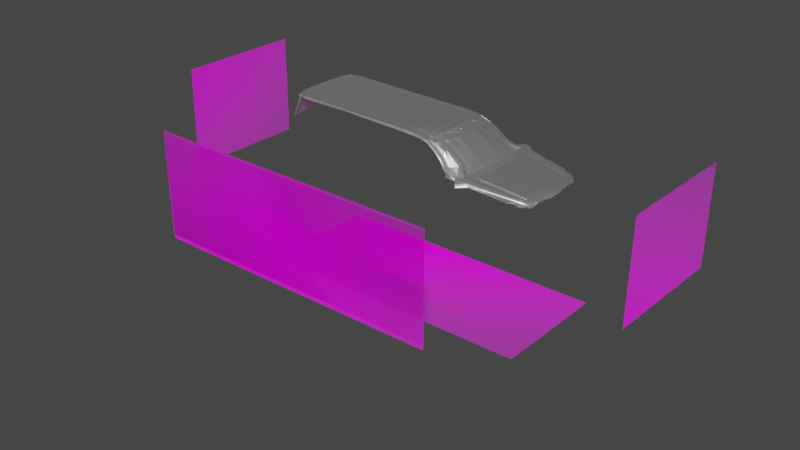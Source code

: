 # Source: cadillac_esclade.blend  (saved by Blender 2.80.75; exported with 4.5.12 LTS)
import bpy
from mathutils import Matrix  # noqa: F401  (used for matrix-valued properties, if any)

bpy.ops.wm.read_factory_settings(use_empty=True)
scene = bpy.context.scene
scene.name = 'Scene'

# ---- collections
col_collection = bpy.data.collections.new('Collection'); scene.collection.children.link(col_collection)

# ---- images (referenced by path relative to the original .blend; pixels are not part of the script)
import os
ASSET_DIR = os.environ.get("B2B_ASSET_DIR", "")  # directory of the original .blend (textures are referenced by path, not embedded)
HERE = os.path.dirname(os.path.abspath(__file__))  # packed textures are extracted next to this script under _unpacked/

def load_image(name, relpath, width, height, colorspace="sRGB"):
    """Load a texture the original file referenced (path relative to the .blend, or extracted next to this script)."""
    p = next((c for c in (os.path.join(HERE, relpath), os.path.join(ASSET_DIR, relpath)) if relpath and os.path.exists(c)), "")
    if p:
        img = bpy.data.images.load(p, check_existing=True)
        img.name = name
    else:  # same state as the original file: an image datablock whose file is absent (Cycles renders it pink)
        img = bpy.data.images.new(name, width, height)
        img.source = "FILE"
        img.filepath = "//" + (relpath or name)
    img.colorspace_settings.name = colorspace
    return img
img_cadillacescalade2018limitedto500px_jpg_001 = load_image('CadillacEscalade2018LIMITEDto500px.jpg.001', 'CadillacEscalade2018LIMITEDto500px.jpg', 1024, 1024, 'sRGB')
img_cc_2019cas030008_03_640_g1w_jpg = load_image('cc_2019CAS030008_03_640_G1W.jpg', 'cc_2019CAS030008_03_640_G1W.jpg', 1024, 1024, 'sRGB')

# ---- materials (node trees are filled in below, after node groups)
mat_cadillac_escalade__2018___limited_to_500px = bpy.data.materials.new('Cadillac Escalade (2018) [LIMITED to 500px]')
mat_cadillac_escalade__2018___limited_to_500px.use_transparent_shadow = False
mat_material_002 = bpy.data.materials.new('Material.002')
mat_material_002.use_transparent_shadow = False
mat_cc_2019cas030008_03_640_g1w = bpy.data.materials.new('cc_2019CAS030008_03_640_G1W')
mat_cc_2019cas030008_03_640_g1w.use_transparent_shadow = False

# ---- material node trees
mat_cadillac_escalade__2018___limited_to_500px.use_nodes = True; mat_cadillac_escalade__2018___limited_to_500px.node_tree.nodes.clear()
_N = mat_cadillac_escalade__2018___limited_to_500px.node_tree.nodes; _L = mat_cadillac_escalade__2018___limited_to_500px.node_tree.links
n0 = _N.new('ShaderNodeOutputMaterial'); n0.name = 'Material Output'; n0.location = (274, 326)
n1 = _N.new('ShaderNodeBsdfTransparent'); n1.name = 'Transparent BSDF'; n1.location = (-226, 266)
n2 = _N.new('ShaderNodeMixShader'); n2.name = 'Mix Shader'; n2.location = (-26, 326)
n3 = _N.new('ShaderNodeBsdfDiffuse'); n3.name = 'Diffuse BSDF'; n3.location = (-69, 77)
n3.inputs[1].default_value = 0.5
n4 = _N.new('ShaderNodeTexImage'); n4.name = 'Image Texture'; n4.location = (-571, 112)
n4.image = img_cadillacescalade2018limitedto500px_jpg_001
n4.extension = 'CLIP'
_L.new(n4.outputs[0], n3.inputs[0])
_L.new(n4.outputs[1], n2.inputs[0])
_L.new(n1.outputs[0], n2.inputs[1])
_L.new(n3.outputs[0], n2.inputs[2])
_L.new(n2.outputs[0], n0.inputs[0])
n0.is_active_output = True
mat_material_002.use_nodes = True; mat_material_002.node_tree.nodes.clear()
_N = mat_material_002.node_tree.nodes; _L = mat_material_002.node_tree.links
n0 = _N.new('ShaderNodeOutputMaterial'); n0.name = 'Material Output'; n0.location = (300, 300)
n1 = _N.new('ShaderNodeBsdfPrincipled'); n1.name = 'Principled BSDF'; n1.location = (10, 300)
n1.distribution = 'GGX'
n1.subsurface_method = 'BURLEY'
n1.inputs[3].default_value = 0.0
n1.inputs[27].default_value = (0.0, 0.0, 0.0, 1.0)
n1.inputs[28].default_value = 1.0
_L.new(n1.outputs[0], n0.inputs[0])
n0.is_active_output = True
mat_cc_2019cas030008_03_640_g1w.use_nodes = True; mat_cc_2019cas030008_03_640_g1w.node_tree.nodes.clear()
_N = mat_cc_2019cas030008_03_640_g1w.node_tree.nodes; _L = mat_cc_2019cas030008_03_640_g1w.node_tree.links
n0 = _N.new('ShaderNodeOutputMaterial'); n0.name = 'Material Output'; n0.location = (300, 300)
n1 = _N.new('ShaderNodeTexImage'); n1.name = 'Image Texture'; n1.location = (-400, 60)
n1.image = img_cc_2019cas030008_03_640_g1w_jpg
n1.extension = 'CLIP'
n2 = _N.new('ShaderNodeBsdfDiffuse'); n2.name = 'Diffuse BSDF'; n2.location = (-200, 60)
n3 = _N.new('ShaderNodeBsdfTransparent'); n3.name = 'Transparent BSDF'; n3.location = (-200, 240)
n4 = _N.new('ShaderNodeMixShader'); n4.name = 'Mix Shader'; n4.location = (0, 300)
_L.new(n1.outputs[0], n2.inputs[0])
_L.new(n1.outputs[1], n4.inputs[0])
_L.new(n3.outputs[0], n4.inputs[1])
_L.new(n2.outputs[0], n4.inputs[2])
_L.new(n4.outputs[0], n0.inputs[0])
n0.is_active_output = True

# ---- world
world_world = bpy.data.worlds.new('World'); scene.world = world_world
world_world.use_nodes = True; world_world.node_tree.nodes.clear()
_N = world_world.node_tree.nodes; _L = world_world.node_tree.links
n0 = _N.new('ShaderNodeOutputWorld'); n0.name = 'World Output'; n0.location = (300, 300)
n1 = _N.new('ShaderNodeBackground'); n1.name = 'Background'; n1.location = (10, 300)
n1.inputs[0].default_value = (0.05088, 0.05088, 0.05088, 1.0)
_L.new(n1.outputs[0], n0.inputs[0])
n0.is_active_output = True
world_world.color = (0.05088, 0.05088, 0.05088)
world_world.use_sun_shadow = False
world_world.sun_shadow_jitter_overblur = 0.0

# ---- meshes
me_cadillac_escalade__2018___limited_to_500px__005 = bpy.data.meshes.new('Cadillac Escalade (2018) [LIMITED to 500px].005')
me_cadillac_escalade__2018___limited_to_500px__005.from_pydata([(0.6311, -0.2191, 0.0), (0.631, 0.2187, 0.0), (-0.6282, -0.219, 0.0), (-0.6339, 0.2187, 0.0)], [], [(3, 2, 0, 1)])
_uv = me_cadillac_escalade__2018___limited_to_500px__005.uv_layers.new(name='UVMap')
_uv.uv.foreach_set('vector', [0.298, 0.9893, 0.3012, 0.5516, 0.9937, 0.5516, 0.9937, 0.9893])
me_cadillac_escalade__2018___limited_to_500px__005.materials.append(mat_cadillac_escalade__2018___limited_to_500px)
me_cadillac_escalade__2018___limited_to_500px__005.use_remesh_preserve_volume = False
me_cadillac_escalade__2018___limited_to_500px__005.use_remesh_preserve_attributes = False
me_cadillac_escalade__2018___limited_to_500px__005.use_mirror_vertex_groups = False
me_cadillac_escalade__2018___limited_to_500px__005.update()
me_cadillac_escalade__2018___limited_to_500px__006 = bpy.data.meshes.new('Cadillac Escalade (2018) [LIMITED to 500px].006')
me_cadillac_escalade__2018___limited_to_500px__006.from_pydata([(-0.2677, 0.6188, 0.0), (0.2622, 0.6214, 0.0), (-0.2617, -0.6248, 0.0), (0.2682, -0.6153, 0.0)], [], [(2, 3, 1, 0)])
_uv = me_cadillac_escalade__2018___limited_to_500px__006.uv_layers.new(name='UVMap')
_uv.uv.foreach_set('vector', [0.2971, 0.539, 0.301, 0.009008, 0.9938, 0.009007, 0.9938, 0.5389])
me_cadillac_escalade__2018___limited_to_500px__006.materials.append(mat_cadillac_escalade__2018___limited_to_500px)
me_cadillac_escalade__2018___limited_to_500px__006.use_remesh_preserve_volume = False
me_cadillac_escalade__2018___limited_to_500px__006.use_remesh_preserve_attributes = False
me_cadillac_escalade__2018___limited_to_500px__006.use_mirror_vertex_groups = False
me_cadillac_escalade__2018___limited_to_500px__006.update()
me_cadillac_escalade__2018___limited_to_500px__007 = bpy.data.meshes.new('Cadillac Escalade (2018) [LIMITED to 500px].007')
me_cadillac_escalade__2018___limited_to_500px__007.from_pydata([(-0.0007508, -0.2541, 0.2166), (0.001367, 0.256, 0.2179), (-0.001378, -0.2588, -0.2171), (0.0007638, 0.2569, -0.2158)], [], [(3, 2, 0, 1)])
_uv = me_cadillac_escalade__2018___limited_to_500px__007.uv_layers.new(name='UVMap')
_uv.uv.foreach_set('vector', [0.004147, 0.1023, 0.2983, 0.1023, 0.295, 0.5516, 0.004101, 0.5517])
me_cadillac_escalade__2018___limited_to_500px__007.materials.append(mat_cadillac_escalade__2018___limited_to_500px)
me_cadillac_escalade__2018___limited_to_500px__007.use_remesh_preserve_volume = False
me_cadillac_escalade__2018___limited_to_500px__007.use_remesh_preserve_attributes = False
me_cadillac_escalade__2018___limited_to_500px__007.use_mirror_vertex_groups = False
me_cadillac_escalade__2018___limited_to_500px__007.update()
me_cadillac_escalade__2018___limited_to_500px__008 = bpy.data.meshes.new('Cadillac Escalade (2018) [LIMITED to 500px].008')
me_cadillac_escalade__2018___limited_to_500px__008.from_pydata([(-0.3412, -0.2867, 0.07252), (0.3402, -0.2951, -0.06157), (-0.3365, 0.2961, 0.06083), (0.3375, 0.2878, -0.07181)], [], [(0, 1, 3, 2)])
_uv = me_cadillac_escalade__2018___limited_to_500px__008.uv_layers.new(name='UVMap')
_uv.uv.foreach_set('vector', [0.006003, 0.5517, 0.2933, 0.5516, 0.2901, 0.9901, 0.005938, 0.9901])
me_cadillac_escalade__2018___limited_to_500px__008.materials.append(mat_cadillac_escalade__2018___limited_to_500px)
me_cadillac_escalade__2018___limited_to_500px__008.use_remesh_preserve_volume = False
me_cadillac_escalade__2018___limited_to_500px__008.use_remesh_preserve_attributes = False
me_cadillac_escalade__2018___limited_to_500px__008.use_mirror_vertex_groups = False
me_cadillac_escalade__2018___limited_to_500px__008.update()
me_plane = bpy.data.meshes.new('Plane')
me_plane.from_pydata([(0.02344, -0.07622, 0.001438), (0.02347, 0.0, 0.001914), (0.02408, -0.1351, -0.000663), (0.02498, -0.234, -0.008035), (0.02462, -0.1832, -0.003669), (0.04725, -0.07622, 0.00188), (0.04728, 0.0, 0.002356), (0.04789, -0.1351, -0.000221), (0.04879, -0.2352, -0.007484), (0.04843, -0.1832, -0.003227), (0.2004, -0.0808, -0.006019), (0.201, -0.1397, -0.00812), (0.2019, -0.2438, -0.02046), (0.2016, -0.1877, -0.01113), (0.2299, -0.07921, -0.01357), (0.2299, 0.0, -0.0131), (0.2305, -0.1381, -0.01567), (0.2314, -0.2464, -0.02686), (0.2311, -0.1862, -0.01868), (0.27, -0.07584, -0.0175), (0.2658, -0.1339, -0.01813), (0.3063, -0.2576, -0.05045), (0.2577, -0.186, -0.01887), (0.2893, -0.01734, -0.02686), (0.2898, -0.07626, -0.02901), (0.3354, -0.1526, -0.05378), (0.29, -0.1243, -0.0353), (0.3079, 0.0, -0.03616), (0.3518, -0.09366, -0.05474), (0.1221, -0.07851, 0.0001993), (0.1236, -0.2373, -0.009959), (0.1233, -0.1855, -0.004907), (0.1227, -0.1374, -0.001901), (0.2813, -0.1492, -0.03106), (0.281, -0.1012, -0.02477), (0.2806, -0.04226, -0.02262), (0.3187, -0.2093, -0.05091), (0.2757, -0.1247, -0.02221), (0.2753, 0.0, -0.01959), (0.276, -0.1727, -0.02525), (0.2753, -0.06575, -0.02006), (0.3095, -0.2517, -0.05087), (0.2785, -0.161, -0.02971), (0.2778, -0.05401, -0.02127), (0.3134, -0.2209, -0.05124), (0.2782, -0.1129, -0.02342), (0.2779, 0.0, -0.0208), (0.2856, -0.1367, -0.03318), (0.285, -0.0298, -0.02474), (0.327, -0.1886, -0.05089), (0.2854, -0.08872, -0.02689), (0.006164, -0.2703, -0.01243), (0.05473, -0.2704, -0.01242), (0.196, -0.2818, -0.0261), (0.2247, -0.2869, -0.034), (0.2902, -0.2936, -0.05257), (0.1277, -0.2734, -0.01503), (-0.001884, -0.07489, 0.001111), (-0.001855, 0.0, 0.001588), (-0.001282, -0.1338, -0.0009868), (-0.0004741, -0.2325, -0.008496), (-0.000795, -0.1818, -0.003989), (-0.004323, -0.3189, -0.03211), (0.02688, -0.2573, -0.01411), (0.05143, -0.2551, -0.01115), (-0.924, -0.2507, 0.001112), (0.1247, -0.2566, -0.01612), (0.2003, -0.2644, -0.02683), (0.228, -0.2692, -0.03378), (0.3012, -0.2769, -0.05163), (0.0006697, -0.2575, -0.01332), (0.5964, -0.3498, -0.2201), (0.6022, -0.1198, -0.216), (0.6039, -0.02682, -0.2152), (0.6056, 0.0, -0.2143), (0.5897, -0.2102, -0.2155), (0.5747, -0.2887, -0.2159), (0.5853, -0.23, -0.2157), (0.5952, -0.1742, -0.2155), (0.5238, -0.3557, -0.2202), (0.5247, -0.3423, -0.2176), (0.4775, -0.1042, -0.1297), (0.4423, -0.2873, -0.1299), (0.4493, -0.2622, -0.1294), (0.4514, -0.2314, -0.1293), (0.4679, -0.1627, -0.1302), (0.4086, -0.3059, -0.135), (0.4555, -0.2194, -0.1298), (0.4614, -0.1978, -0.1295), (0.386, -0.3166, -0.125), (0.429, 0.0, -0.09714), (0.3905, -0.257, -0.09476), (0.3935, -0.2262, -0.09465), (0.3982, -0.2144, -0.09544), (0.4257, -0.09892, -0.09548), (0.3855, -0.2767, -0.09551), (0.4128, -0.1577, -0.09593), (0.379, -0.2961, -0.09598), (0.4053, -0.1932, -0.09508), (0.3348, -0.3056, -0.08975), (0.5358, -0.11, -0.1728), (0.5064, -0.2977, -0.1731), (0.53, -0.1683, -0.1733), (0.4673, -0.3224, -0.1837), (0.5246, -0.2029, -0.1728), (0.4413, -0.3328, -0.1801), (0.5382, 0.0, -0.173), (0.5154, -0.268, -0.1728), (0.5165, -0.2372, -0.1727), (0.52, -0.225, -0.1729), (0.3415, -0.2107, -0.0665), (0.3308, -0.2675, -0.06755), (0.3495, -0.1899, -0.06611), (0.3702, -0.09485, -0.0648), (0.3255, -0.2845, -0.06777), (0.3348, -0.2533, -0.0668), (0.355, -0.1538, -0.06545), (0.3384, -0.2225, -0.06672), (0.3666, 0.0, -0.06253), (0.2496, -0.2489, -0.03381), (0.2464, -0.2903, -0.04051), (0.245, -0.2725, -0.03932), (0.5623, -0.4219, -0.2194), (0.5277, -0.3537, -0.2213), (0.4973, -0.384, -0.2169), (1.026, -0.2515, -0.2818), (1.053, -0.114, -0.2802), (1.054, -0.07979, -0.2792), (1.045, -0.1665, -0.2796), (1.031, -0.2411, -0.2787), (1.042, -0.1822, -0.2794), (1.049, -0.1389, -0.2799), (1.024, -0.2783, -0.2793), (0.6419, -0.3002, -0.2216), (0.6459, -0.2774, -0.2176), (0.6377, -0.3555, -0.2222), (0.6648, -0.08842, -0.2143), (0.653, -0.2342, -0.2167), (0.6625, -0.1575, -0.2153), (0.6554, -0.2203, -0.2162), (0.6585, -0.1953, -0.2157), (0.8449, -0.2803, -0.2504), (0.8403, -0.3152, -0.2499), (0.8679, -0.08502, -0.2441), (0.8661, -0.1427, -0.2449), (0.859, -0.2014, -0.2449), (0.8564, -0.2617, -0.2458), (0.8566, -0.2152, -0.245), (0.8621, -0.1764, -0.2448), (0.9457, -0.2655, -0.2683), (0.9379, -0.297, -0.2656), (0.9677, -0.08477, -0.2617), (0.9667, -0.1297, -0.2627), (0.9584, -0.1898, -0.2624), (0.9558, -0.2491, -0.2635), (0.9559, -0.2036, -0.2626), (0.9615, -0.162, -0.2624), (0.7653, -0.271, -0.232), (0.7655, -0.2246, -0.2311), (0.771, -0.1857, -0.2305), (0.7527, -0.2887, -0.2376), (0.7506, -0.3353, -0.2357), (0.7764, -0.08673, -0.2293), (0.7749, -0.1479, -0.2303), (0.7679, -0.2108, -0.2307), (0.6393, -0.2778, -0.2183), (0.6473, -0.2385, -0.2187), (0.6524, -0.2019, -0.2183), (0.6331, -0.3091, -0.222), (0.63, -0.3603, -0.2226), (0.6561, -0.1034, -0.2177), (0.6559, -0.1647, -0.2182), (0.6495, -0.2258, -0.2185), (0.6385, -0.3861, -0.2293), (0.7122, -0.2772, -0.2249), (0.7124, -0.2294, -0.2239), (0.7178, -0.1905, -0.2232), (0.6992, -0.2942, -0.2309), (0.6953, -0.3459, -0.2292), (0.7223, -0.08693, -0.2219), (0.7218, -0.1527, -0.223), (0.7148, -0.2155, -0.2236), (1.044, -0.2426, -0.286), (1.04, -0.27, -0.2841), (1.06, -0.1746, -0.2842), (1.067, -0.1274, -0.284), (1.071, -0.07715, -0.283), (1.07, -0.1076, -0.2843), (1.062, -0.1587, -0.2839), (0.9952, -0.2572, -0.2756), (0.9907, -0.2867, -0.2732), (1.021, -0.08342, -0.2707), (1.019, -0.124, -0.2714), (1.01, -0.18, -0.2709), (1.003, -0.2441, -0.2714), (1.007, -0.1938, -0.2709), (1.015, -0.1536, -0.2711), (-0.004323, -0.3057, -0.01825), (0.0614, -0.307, -0.01851), (-0.4143, -0.3143, -0.02406), (-0.004364, -0.2948, -0.01657), (-0.9186, -0.1946, 0.004358), (0.2004, 0.0, -0.005543), (0.2701, 0.0, -0.01703), (0.2894, 0.0, -0.02639), (0.3074, 0.0, -0.03325), (0.3554, 0.0, -0.05523), (0.1221, 0.0, 0.0006757), (0.2806, 0.0, -0.02215), (0.285, 0.0, -0.02427), (0.4803, 0.0, -0.1307), (0.5878, -0.4507, -0.2339), (0.5352, -0.3777, -0.2312), (0.4603, -0.3788, -0.2121), (0.6657, 0.0, -0.214), (0.8392, -0.3479, -0.2567), (0.8692, 0.0, -0.2441), (0.9257, -0.3262, -0.2702), (0.9692, 0.0, -0.2615), (0.7774, 0.0, -0.2292), (0.7557, -0.3686, -0.2445), (0.6583, 0.0, -0.2172), (0.697, -0.3788, -0.2369), (0.724, 0.0, -0.2218), (0.06669, -0.3202, -0.03558), (1.062, 0.0, -0.2795), (1.025, 0.0, -0.271), (0.1815, -0.3127, -0.02973), (0.2138, -0.3168, -0.03548), (0.2664, -0.3265, -0.05653), (0.1272, -0.3089, -0.02239), (0.3748, -0.3491, -0.1206), (0.3238, -0.3379, -0.08724), (0.4291, -0.3637, -0.1752), (0.2345, -0.3193, -0.04253), (-0.9566, -0.3141, -0.01884), (0.1868, -0.3228, -0.04406), (0.2178, -0.3268, -0.04964), (0.2717, -0.3358, -0.06503), (0.1325, -0.3193, -0.03939), (0.3722, -0.3562, -0.1277), (0.3291, -0.3461, -0.09508), (0.4252, -0.3708, -0.1927), (0.2398, -0.329, -0.05473), (-0.5334, -0.3121, -0.02059), (0.4556, -0.3716, -0.2), (1.063, -0.2348, -0.2889), (1.055, -0.2603, -0.289), (1.077, -0.2227, -0.2939), (1.079, -0.1519, -0.2891), (1.095, 0.0, -0.2888), (1.076, -0.1691, -0.289), (1.086, -0.1148, -0.2891), (1.088, -0.0698, -0.2887), (1.077, 0.0, -0.2835), (1.088, -0.09569, -0.2891), (1.031, -0.295, -0.2861), (0.9803, -0.3099, -0.2783), (1.013, -0.3005, -0.2831), (1.041, -0.291, -0.2898), (1.102, 0.0, -0.2925), (1.067, -0.2514, -0.2933), (1.089, -0.164, -0.2939), (1.097, -0.1063, -0.2936), (1.099, -0.06239, -0.293), (1.099, -0.0856, -0.2931), (1.092, -0.1452, -0.2935), (1.049, -0.2875, -0.2922), (1.09, -0.2088, -0.2962), (1.11, 0.0, -0.297), (1.081, -0.2434, -0.2971), (1.097, -0.1582, -0.297), (1.103, -0.1005, -0.2974), (1.108, -0.05261, -0.2974), (1.105, -0.07788, -0.2977), (1.099, -0.1369, -0.2975), (1.068, -0.2808, -0.3021), (1.103, -0.1937, -0.3016), (1.117, 0.0, -0.3022), (1.095, -0.2231, -0.3045), (1.105, -0.1477, -0.3019), (1.11, -0.09169, -0.3026), (1.115, -0.04384, -0.3027), (1.113, -0.07156, -0.3027), (1.106, -0.1283, -0.302), (1.094, -0.2746, -0.3114), (1.106, -0.1799, -0.3095), (1.124, 0.0, -0.3092), (1.103, -0.2143, -0.3098), (1.109, -0.1329, -0.3094), (1.117, -0.08078, -0.3101), (1.124, -0.03631, -0.31), (1.12, -0.06441, -0.3101), (1.112, -0.105, -0.3098), (1.1, -0.2687, -0.3225), (0.6474, -0.392, -0.2375), (0.5969, -0.4584, -0.243), (0.5366, -0.3832, -0.2389), (0.4604, -0.387, -0.2289), (0.837, -0.3553, -0.2632), (0.911, -0.3362, -0.2744), (0.7613, -0.3743, -0.2538), (0.7011, -0.3849, -0.2461), (1.031, -0.3005, -0.2954), (0.9656, -0.3207, -0.2823), (1.003, -0.3098, -0.2888), (0.4917, -0.386, -0.2194), (0.4971, -0.3847, -0.2295), (0.4958, -0.3873, -0.2239), (1.048, -0.2953, -0.2999), (1.078, -0.2873, -0.3091), (1.059, -0.2905, -0.3027), (-0.9314, -0.2856, -0.0006375), (-0.922, -0.2264, 0.002388), (-0.9383, -0.3057, -0.003127), (-0.9118, 0.0, 0.009092), (-0.9127, -0.07564, 0.008321), (-0.916, -0.1335, 0.007064), (-0.9779, 0.0, 0.007379), (-0.9881, -0.2264, 0.0006757), (-0.9975, -0.2856, -0.003738), (-0.9901, -0.2507, -0.0006002), (-0.9788, -0.07564, 0.006608), (-0.9821, -0.1335, 0.005351), (-0.9846, -0.1946, 0.002646), (-0.999, -0.2974, -0.008125), (-1.014, -0.3033, -0.02074), (-1.064, 0.0, -0.005492), (-1.055, -0.1956, -0.006089), (-1.041, -0.2687, -0.008284), (-1.064, -0.09051, -0.005097), (-1.061, -0.1416, -0.005574), (-1.05, -0.2237, -0.006193), (-1.046, -0.2442, -0.007162), (-1.034, -0.2944, -0.008615), (-1.027, -0.3002, -0.02127), (-0.9573, -0.1335, 0.006068), (-0.9552, -0.07564, 0.007732), (-0.9581, -0.1946, 0.004135), (-0.96, -0.2264, 0.002144), (-0.9549, 0.0, 0.008336), (-0.961, -0.2507, 0.0009463), (-0.9693, -0.3057, -0.006697), (-0.9773, -0.31, -0.01912), (-0.9664, -0.2856, -0.002452), (-1.042, 0.0, 0.002977), (-1.042, -0.09891, 0.002807), (-1.039, -0.1456, 0.001937), (-1.013, -0.2924, -0.005576), (-1.003, -0.3021, -0.01966), (-1.021, -0.2652, -0.003314), (-1.029, -0.2207, -0.0007363), (-1.034, -0.195, 0.0003238), (-1.026, -0.2399, -0.001863), (-1.066, 0.0, -0.01976), (-1.058, -0.1956, -0.02088), (-1.043, -0.2687, -0.02192), (-1.066, -0.09051, -0.01989), (-1.063, -0.1416, -0.02037), (-1.052, -0.2237, -0.02098), (-1.049, -0.2442, -0.02172), (-1.036, -0.2944, -0.02225), (-1.088, -0.2273, -0.1873), (-1.043, 0.0, -0.02242), (-1.032, -0.1953, -0.02059), (-1.015, -0.2693, -0.02144), (-1.043, -0.08897, -0.02107), (-1.039, -0.1407, -0.02078), (-1.026, -0.2237, -0.02091), (-1.022, -0.2445, -0.02132), (-1.006, -0.2868, -0.02261), (-1.103, 0.0, -0.1873), (-1.064, -0.334, -0.1876), (-1.072, -0.3004, -0.1875), (-1.097, -0.1222, -0.1876), (-1.094, -0.1733, -0.1877), (-1.082, -0.2554, -0.1878), (-1.078, -0.2759, -0.1875), (-1.068, -0.3182, -0.1881), (1.075, -0.2829, -0.3222), (0.6594, -0.3966, -0.2533), (0.5991, -0.4633, -0.2497), (0.5352, -0.3861, -0.2446), (0.4578, -0.3898, -0.2374), (0.8319, -0.3823, -0.2708), (0.8965, -0.3748, -0.2805), (0.7653, -0.3901, -0.2633), (0.7073, -0.3927, -0.2564), (1.019, -0.3392, -0.2999), (0.9527, -0.3685, -0.2883), (0.9917, -0.339, -0.2948), (0.4964, -0.3886, -0.2397), (1.037, -0.3388, -0.3044), (1.059, -0.3169, -0.3111), (1.049, -0.3321, -0.3087)], [(55, 229), (99, 232), (308, 307), (306, 308)], [(57, 0, 1, 58), (57, 316, 317, 59), (61, 201, 313, 60), (59, 317, 201, 61), (1, 0, 5, 6), (0, 2, 7, 5), (4, 3, 8, 9), (2, 4, 9, 7), (207, 29, 10, 202), (31, 30, 12, 13), (29, 32, 11, 10), (32, 31, 13, 11), (11, 13, 18, 16), (202, 10, 14, 15), (13, 12, 17, 18), (10, 11, 16, 14), (16, 18, 22, 20), (15, 14, 19, 203), (18, 17, 119, 22), (14, 16, 20, 19), (50, 47, 26, 24), (209, 48, 23, 204), (47, 49, 25, 26), (48, 50, 24, 23), (24, 26, 206, 27), (204, 23, 205), (26, 25, 28, 206), (23, 24, 27, 205), (7, 9, 31, 32), (5, 7, 32, 29), (9, 8, 30, 31), (6, 5, 29, 207), (43, 45, 34, 35), (42, 44, 36, 33), (46, 43, 35, 208), (45, 42, 33, 34), (20, 22, 39, 37), (203, 19, 40, 38), (22, 21, 41, 39), (19, 20, 37, 40), (37, 39, 42, 45), (38, 40, 43, 46), (39, 41, 44, 42), (40, 37, 45, 43), (35, 34, 50, 48), (33, 36, 49, 47), (208, 35, 48, 209), (34, 33, 47, 50), (314, 197, 200, 312), (312, 200, 51, 70, 65), (66, 64, 52, 56), (67, 66, 56, 53), (68, 67, 53, 54), (69, 121, 120, 55), (198, 224, 239, 230), (2, 59, 61, 4), (4, 61, 60, 3), (0, 57, 59, 2), (316, 57, 58, 315), (3, 60, 70, 63), (21, 119, 121, 69), (17, 12, 67, 68), (12, 30, 66, 67), (30, 8, 64, 66), (60, 313, 65, 70), (8, 3, 63, 64), (106, 100, 73, 74), (107, 101, 71, 76), (108, 107, 76, 77), (100, 102, 72, 73), (101, 103, 80, 71), (109, 108, 77, 75), (102, 104, 78, 72), (103, 105, 79, 80), (104, 109, 75, 78), (98, 93, 87, 88), (97, 99, 89, 86), (96, 98, 88, 85), (93, 92, 84, 87), (95, 97, 86, 82), (94, 96, 85, 81), (92, 91, 83, 84), (91, 95, 82, 83), (90, 94, 81, 210), (206, 28, 113, 118), (41, 21, 111, 115), (44, 41, 115, 117), (28, 25, 116, 113), (21, 69, 114, 111), (36, 44, 117, 110), (25, 49, 112, 116), (69, 55, 99, 97, 114), (49, 36, 110, 112), (88, 87, 109, 104), (86, 89, 105, 103), (85, 88, 104, 102), (87, 84, 108, 109), (82, 86, 103, 101), (81, 85, 102, 100), (84, 83, 107, 108), (83, 82, 101, 107), (210, 81, 100, 106), (110, 117, 92, 93), (117, 115, 91, 92), (116, 112, 98, 96), (113, 116, 96, 94), (118, 113, 94, 90), (111, 114, 97, 95), (115, 111, 95, 91), (112, 110, 93, 98), (22, 119, 21), (120, 121, 68, 54), (121, 119, 17, 68), (71, 80, 123, 122), (194, 189, 125, 129), (124, 245, 213, 306), (189, 190, 132, 125), (195, 194, 129, 130), (191, 192, 126, 127), (196, 193, 128, 131), (193, 195, 130, 128), (192, 196, 131, 126), (171, 167, 140, 138), (172, 166, 137, 139), (167, 172, 139, 140), (170, 171, 138, 136), (166, 165, 134, 137), (221, 170, 136, 214), (168, 169, 135, 133), (165, 168, 133, 134), (163, 159, 148, 144), (164, 158, 147, 145), (159, 164, 145, 148), (162, 163, 144, 143), (158, 157, 146, 147), (226, 218, 151, 191), (160, 161, 142, 141), (157, 160, 141, 146), (144, 148, 156, 152), (145, 147, 155, 153), (148, 145, 153, 156), (143, 144, 152, 151), (147, 146, 154, 155), (141, 142, 150, 149), (146, 141, 149, 154), (174, 177, 160, 157), (177, 178, 161, 160), (162, 219, 223, 179), (175, 174, 157, 158), (179, 180, 163, 162), (176, 181, 164, 159), (181, 175, 158, 164), (180, 176, 159, 163), (76, 71, 168, 165), (71, 122, 169, 168), (74, 73, 170, 221), (77, 76, 165, 166), (73, 72, 171, 170), (78, 75, 172, 167), (178, 135, 169, 122, 211, 173, 222), (75, 77, 166, 172), (72, 78, 167, 171), (138, 140, 176, 180), (139, 137, 175, 181), (140, 139, 181, 176), (136, 138, 180, 179), (137, 134, 174, 175), (214, 136, 179, 223), (133, 135, 178, 177), (134, 133, 177, 174), (129, 125, 182), (130, 129, 182, 184), (127, 126, 187, 186), (131, 128, 188, 185), (128, 130, 184, 188), (126, 131, 185, 187), (125, 132, 183, 182), (152, 156, 196, 192), (153, 155, 195, 193), (156, 153, 193, 196), (151, 152, 192, 191), (155, 154, 194, 195), (149, 150, 190, 189), (154, 149, 189, 194), (232, 231, 89, 99, 55, 120, 234, 229), (227, 228, 54, 53), (228, 234, 120, 54), (52, 51, 200, 197, 198), (52, 198, 230, 56), (247, 259, 267, 261), (229, 234, 243, 238), (218, 216, 143, 151), (123, 212, 211, 122), (89, 231, 233, 105), (216, 219, 162, 143), (56, 230, 227, 53), (215, 217, 150, 142), (220, 215, 142, 161), (232, 229, 238, 241), (161, 178, 222, 220), (169, 135, 173), (63, 70, 51, 52, 64), (233, 231, 240, 242), (197, 314, 235, 244, 199, 62), (227, 230, 239, 236), (234, 228, 237, 243), (231, 232, 241, 240), (228, 227, 236, 237), (245, 233, 242, 213), (198, 197, 62, 224), (105, 233, 245, 124, 79), (254, 186, 253, 250), (185, 188, 249, 252), (184, 182, 246, 251), (187, 185, 252, 255), (186, 187, 255, 253), (182, 183, 247, 246), (188, 184, 251, 249), (127, 225, 226, 191), (186, 254, 225, 127), (190, 150, 217, 257), (132, 190, 257, 258), (258, 256, 183, 132), (247, 183, 256, 259), (246, 247, 261, 248), (252, 249, 266, 263), (250, 253, 264, 260), (249, 251, 262, 266), (251, 246, 248, 262), (255, 252, 263, 265), (253, 255, 265, 264), (260, 264, 273, 269), (263, 266, 275, 272), (261, 267, 276, 270), (266, 262, 271, 275), (262, 248, 268, 271), (265, 263, 272, 274), (264, 265, 274, 273), (248, 261, 270, 268), (274, 272, 281, 283), (273, 274, 283, 282), (271, 268, 277, 280), (268, 270, 279, 277), (272, 275, 284, 281), (269, 273, 282, 278), (270, 276, 285, 279), (275, 271, 280, 284), (280, 277, 286, 289), (277, 279, 288, 286), (281, 284, 293, 290), (278, 282, 291, 287), (279, 285, 294, 288), (284, 280, 289, 293), (283, 281, 290, 292), (282, 283, 292, 291), (257, 217, 300, 304), (215, 220, 301, 299), (212, 306, 213, 298, 307, 297), (222, 173, 295, 302), (211, 212, 297, 296), (258, 257, 304, 305), (217, 215, 299, 300), (220, 222, 302, 301), (173, 211, 296, 295), (256, 258, 305, 303), (79, 124, 306, 212, 123, 80), (256, 303, 267, 259), (276, 267, 303, 309), (285, 276, 309, 311, 310), (294, 285, 310), (336, 338, 324, 323), (338, 339, 319, 324), (337, 340, 318, 322), (352, 351, 332, 328), (346, 345, 327, 330), (346, 347, 331, 330), (339, 341, 321, 319), (343, 342, 325, 326), (342, 344, 320, 325), (344, 341, 321, 320), (337, 336, 323, 322), (347, 352, 328, 331), (351, 353, 333, 332), (349, 348, 334, 335), (348, 350, 329, 334), (350, 353, 333, 329), (316, 317, 336, 337), (312, 65, 341, 344), (314, 312, 344, 342), (235, 314, 342, 343), (313, 65, 341, 339), (316, 315, 340, 337), (201, 313, 339, 338), (317, 201, 338, 336), (320, 321, 353, 350), (325, 320, 350, 348), (325, 348, 349), (319, 321, 353, 351), (323, 324, 352, 347), (322, 323, 347, 346), (322, 318, 345, 346), (324, 319, 351, 352), (330, 327, 354, 357), (335, 334, 361), (332, 333, 360, 359), (329, 333, 360, 356), (328, 332, 359, 355), (334, 329, 356, 361), (330, 331, 358, 357), (331, 328, 355, 358), (335, 361, 370, 349), (359, 360, 369, 368), (358, 355, 364, 367), (357, 354, 363, 366), (361, 356, 365, 370), (357, 358, 367, 366), (356, 360, 369, 365), (355, 359, 368, 364), (326, 325, 349), (326, 349, 370, 378, 372), (370, 365, 373, 378), (365, 369, 377, 373), (369, 377, 376, 368), (368, 376, 362, 364), (364, 362, 375, 367), (375, 374, 366, 367), (374, 366, 363, 371), (307, 298, 383, 391), (296, 297, 382, 381), (309, 303, 388, 392), (305, 304, 389, 390), (299, 301, 386, 384), (310, 311, 394, 393), (303, 305, 390, 388), (300, 299, 384, 385), (294, 310, 393, 379), (301, 302, 387, 386), (295, 296, 381, 380), (302, 295, 380, 387), (297, 307, 391, 382), (311, 309, 392, 394), (304, 300, 385, 389)])
_uv = me_plane.uv_layers.new(name='UVMap')
_uv.uv.foreach_set('vector', [0.9887, 0.0, 1.0, 0.0, 1.0, 1.0, 0.9887, 1.0, 0.9887, 0.0, 0.0, 0.0, 0.0, 0.0, 0.9887, 0.0, 0.9887, 0.0, 0.0, 0.0, 0.0, 0.0, 0.9887, 0.0, 0.9887, 0.0, 0.0, 0.0, 0.0, 0.0, 0.9887, 0.0, 1.0, 1.0, 1.0, 0.0, 1.0, 0.0, 1.0, 1.0, 1.0, 0.0, 1.0, 0.0, 1.0, 0.0, 1.0, 0.0, 1.0, 0.0, 1.0, 0.0, 1.0, 0.0, 1.0, 0.0, 1.0, 0.0, 1.0, 0.0, 1.0, 0.0, 1.0, 0.0, 1.0, 1.0, 1.0, 0.0, 1.0, 0.0, 1.0, 1.0, 1.0, 0.0, 1.0, 0.0, 1.0, 0.0, 1.0, 0.0, 1.0, 0.0, 1.0, 0.0, 1.0, 0.0, 1.0, 0.0, 1.0, 0.0, 1.0, 0.0, 1.0, 0.0, 1.0, 0.0, 1.0, 0.0, 1.0, 0.0, 1.0, 0.0, 1.0, 0.0, 1.0, 1.0, 1.0, 0.0, 1.0, 0.0, 1.0, 1.0, 1.0, 0.0, 1.0, 0.0, 1.0, 0.0, 1.0, 0.0, 1.0, 0.0, 1.0, 0.0, 1.0, 0.0, 1.0, 0.0, 1.0, 0.0, 1.0, 0.0, 1.0, 0.0, 1.0, 0.0, 1.0, 1.0, 1.0, 0.0, 1.0, 0.0, 1.0, 1.0, 1.0, 0.0, 1.0, 0.0, 1.0, 0.0, 1.0, 0.0, 1.0, 0.0, 1.0, 0.0, 1.0, 0.0, 1.0, 0.0, 1.0, 0.0, 1.0, 0.0, 1.0, 0.0, 1.0, 0.0, 1.0, 1.0, 1.0, 0.0, 1.0, 0.0, 1.0, 1.0, 1.0, 0.0, 1.0, 0.0, 1.0, 0.0, 1.0, 0.0, 1.0, 0.0, 1.0, 0.0, 1.0, 0.0, 1.0, 0.0, 1.0, 0.0, 1.0, 0.0, 1.0, 0.0, 1.0, 0.0, 1.0, 1.0, 1.0, 0.0, 1.0, 1.0, 1.0, 0.0, 1.0, 0.0, 1.0, 0.0, 1.0, 0.0, 1.0, 0.0, 1.0, 0.0, 1.0, 0.0, 1.0, 0.0, 1.0, 0.0, 1.0, 0.0, 1.0, 0.0, 1.0, 0.0, 1.0, 0.0, 1.0, 0.0, 1.0, 0.0, 1.0, 0.0, 1.0, 0.0, 1.0, 0.0, 1.0, 0.0, 1.0, 0.0, 1.0, 1.0, 1.0, 0.0, 1.0, 0.0, 1.0, 1.0, 1.0, -9.882e-05, 1.0, 0.0, 1.0, 0.0, 1.0, 0.0, 1.0, 0.0, 1.0, 0.0, 1.0, 0.0, 1.0, 0.0, 1.0, 1.0, 1.0, -9.882e-05, 1.0, 0.0, 1.0, 1.0, 1.0, 0.0, 1.0, 0.0, 1.0, 0.0, 1.0, 0.0, 1.0, 0.0, 1.0, 0.0, 1.0, 0.0, 1.0, 0.0, 1.0, 1.0, 1.0, 0.0, 1.0, 0.0, 1.0, 1.0, 1.0, 0.0, 1.0, 0.0, 1.0, 0.0, 1.0, 0.0, 1.0, 0.0, 1.0, 0.0, 1.0, 0.0, 1.0, 0.0, 1.0, 0.0, 1.0, 0.0, 1.0, 0.0, 1.0, 0.0, 1.0, 1.0, 1.0, 0.0, 1.0, -9.882e-05, 1.0, 1.0, 1.0, 0.0, 1.0, 0.0, 1.0, 0.0, 1.0, 0.0, 1.0, 0.0, 1.0, 0.0, 1.0, 0.0, 1.0, -9.882e-05, 1.0, 0.0, 1.0, 0.0, 1.0, 0.0, 1.0, 0.0, 1.0, 0.0, 1.0, 0.0, 1.0, 0.0, 1.0, 0.0, 1.0, 1.0, 1.0, 0.0, 1.0, 0.0, 1.0, 1.0, 1.0, 0.0, 1.0, 0.0, 1.0, 0.0, 1.0, 0.0, 0.0, 0.0, 1.0, 0.0, 1.0, 0.0, 0.0, 0.0, 0.0, 0.0, 1.0, 0.0, 1.0, 0.0, 0.9887, 0.0, 0.0, 0.0, 1.0, 0.0, 1.0, 0.0, 1.0, 0.0, 1.0, 0.0, 1.0, 0.0, 1.0, 0.0, 1.0, 0.0, 1.0, 0.0, 1.0, 0.0, 1.0, 0.0, 1.0, 0.0, 1.0, 0.0, 1.0, 0.0, 1.0, 0.0, 1.0, 0.0, 1.0, 0.0, 1.0, 0.0, 1.0, 0.0, 1.0, 0.0, 1.0, 0.0, 1.0, 0.0, 0.9887, 0.0, 0.9887, 0.0, 1.0, 0.0, 1.0, 0.0, 0.9887, 0.0, 0.9887, 0.0, 1.0, 0.0, 1.0, 0.0, 0.9887, 0.0, 0.9887, 0.0, 1.0, 0.0, 0.0, 0.0, 0.9887, 0.0, 0.9887, 1.0, 0.0, 1.0, 1.0, 0.0, 0.9887, 0.0, 0.9887, 0.0, 1.0, 0.0, 1.0, 0.0, 1.0, 0.0, 1.0, 0.0, 1.0, 0.0, 1.0, 0.0, 1.0, 0.0, 1.0, 0.0, 1.0, 0.0, 1.0, 0.0, 1.0, 0.0, 1.0, 0.0, 1.0, 0.0, 1.0, 0.0, 1.0, 0.0, 1.0, 0.0, 1.0, 0.0, 0.9887, 0.0, 0.0, 0.0, 0.0, 0.0, 0.9887, 0.0, 1.0, 0.0, 1.0, 0.0, 1.0, 0.0, 1.0, 0.0, 1.0, 0.0, 1.0, 0.0, 1.0, 0.0, 1.0, 0.0, 1.0, 0.0, 1.0, 0.0, 1.0, 0.0, 1.0, 0.0, 1.0, 0.0, 1.0, 0.0, 1.0, 0.0, 1.0, 0.0, 1.0, 0.0, 1.0, 0.0, 1.0, 0.0, 1.0, 0.0, 1.0, 0.0, 1.0, 0.0, 1.0, 0.0, 1.0, 0.0, 1.0, 0.0, 1.0, 0.0, 1.0, 0.0, 1.0, 0.0, 1.0, 0.0, 1.0, 0.0, 1.0, 0.0, 1.0, 0.0, 1.0, 0.0, 1.0, 0.0, 1.0, 0.0, 1.0, 0.0, 1.0, 0.0, 1.0, 0.0, 1.0, 0.0, 1.0, 0.0, 1.0, 0.0, 1.0, 0.0, 1.0, 0.0, 1.0, 0.0, 1.0, 0.0, 1.0, 0.0, 1.0, 0.0, 1.0, 0.0, 1.0, 0.0, 1.0, 0.0, 1.0, 0.0, 1.0, 0.0, 1.0, 0.0, 1.0, 0.0, 1.0, 0.0, 1.0, 0.0, 1.0, 0.0, 1.0, 0.0, 1.0, 0.0, 1.0, 0.0, 1.0, 0.0, 1.0, 0.0, 1.0, 0.0, 1.0, 0.0, 1.0, 0.0, 1.0, 0.0, 1.0, 0.0, 1.0, 0.0, 1.0, 0.0, 1.0, 0.0, 1.0, 0.0, 1.0, 0.0, 1.0, 0.0, 1.0, 0.0, 1.0, 0.0, 1.0, 0.0, 1.0, 0.0, 1.0, 0.0, 1.0, 0.0, 1.0, 0.0, 1.0, 0.0, 1.0, 0.0, 1.0, 0.0, 1.0, 0.0, 1.0, 0.0, 1.0, 0.0, 1.0, 0.0, 1.0, 0.0, 1.0, 0.0, 1.0, 0.0, 1.0, 0.0, 1.0, 0.0, 1.0, 0.0, 1.0, 0.0, 1.0, 0.0, 1.0, 0.0, 1.0, 0.0, 1.0, 0.0, 1.0, 0.0, 1.0, 0.0, 1.0, 0.0, 1.0, 0.0, 1.0, 0.0, 1.0, 0.0, 1.0, 0.0, 1.0, 0.0, 1.0, 0.0, 1.0, 0.0, 1.0, 0.0, 1.0, 0.0, 1.0, 0.0, 1.0, 0.0, 1.0, 0.0, 1.0, 0.0, 1.0, 0.0, 1.0, 0.0, 1.0, 0.0, 1.0, 0.0, 1.0, 0.0, 1.0, 0.0, 1.0, 0.0, 1.0, 0.0, 1.0, 0.0, 1.0, 0.0, 1.0, 0.0, 1.0, 0.0, 1.0, 0.0, 1.0, 0.0, 1.0, 0.0, 1.0, 0.0, 1.0, 0.0, 1.0, 0.0, 1.0, 0.0, 1.0, 0.0, 1.0, 0.0, 1.0, 0.0, 1.0, 0.0, 1.0, 0.0, 1.0, 0.0, 1.0, 0.0, 1.0, 0.0, 1.0, 0.0, 1.0, 0.0, 1.0, 0.0, 1.0, 0.0, 1.0, 0.0, 1.0, 0.0, 1.0, 0.0, 1.0, 0.0, 1.0, 0.0, 1.0, 0.0, 1.0, 0.0, 1.0, 0.0, 1.0, 0.0, 1.0, 0.0, 1.0, 0.0, 1.0, 0.0, 1.0, 0.0, 1.0, 0.0, 1.0, 0.0, 1.0, 0.0, 1.0, 0.0, 1.0, 0.0, 1.0, 0.0, 1.0, 0.0, 1.0, 0.0, 1.0, 0.0, 1.0, 0.0, 1.0, 0.0, 1.0, 0.0, 1.0, 0.0, 1.0, 0.0, 1.0, 0.0, 1.0, 0.0, 1.0, 0.0, 1.0, 0.0, 1.0, 0.0, 1.0, 0.0, 1.0, 0.0, 1.0, 0.0, 1.0, 0.0, 1.0, 0.0, 1.0, 0.0, 1.0, 0.0, 1.0, 0.0, 1.0, 0.0, 1.0, 0.0, 1.0, 0.0, 1.0, 0.0, 1.0, 0.0, 1.0, 0.0, 1.0, 0.0, 1.0, 0.0, 1.0, 0.0, 1.0, 0.0, 1.0, 0.0, 1.0, 0.0, 1.0, 0.0, 1.0, 0.0, 1.0, 0.0, 1.0, 0.0, 1.0, 0.0, 1.0, 0.0, 1.0, 0.0, 1.0, 0.0, 1.0, 0.0, 1.0, 0.0, 1.0, 0.0, 1.0, 0.0, 1.0, 0.0, 1.0, 0.0, 1.0, 0.0, 1.0, 0.0, 1.0, 0.0, 1.0, 0.0, 1.0, 0.0, 1.0, 0.0, 1.0, 0.0, 1.0, 0.0, 1.0, 0.0, 1.0, 0.0, 1.0, 0.0, 1.0, 0.0, 1.0, 0.0, 1.0, 0.0, 1.0, 0.0, 1.0, 0.0, 1.0, 0.0, 1.0, 0.0, 1.0, 0.0, 1.0, 0.0, 1.0, 0.0, 1.0, 0.0, 1.0, 0.0, 1.0, 0.0, 1.0, 0.0, 1.0, 0.0, 1.0, 0.0, 1.0, 0.0, 1.0, 0.0, 1.0, 0.0, 1.0, 0.0, 1.0, 0.0, 1.0, 0.0, 1.0, 0.0, 1.0, 0.0, 1.0, 0.0, 1.0, 0.0, 1.0, 0.0, 1.0, 0.0, 1.0, 0.0, 1.0, 0.0, 1.0, 0.0, 1.0, 0.0, 1.0, 0.0, 1.0, 0.0, 1.0, 0.0, 1.0, 0.0, 1.0, 0.0, 1.0, 0.0, 1.0, 0.0, 1.0, 0.0, 1.0, 0.0, 1.0, 0.0, 1.0, 0.0, 1.0, 0.0, 1.0, 0.0, 1.0, 0.0, 1.0, 0.0, 1.0, 0.0, 1.0, 0.0, 1.0, 0.0, 1.0, 0.0, 1.0, 0.0, 1.0, 0.0, 1.0, 0.0, 1.0, 0.0, 1.0, 0.0, 1.0, 0.0, 1.0, 0.0, 1.0, 0.0, 1.0, 0.0, 1.0, 0.0, 1.0, 0.0, 1.0, 0.0, 1.0, 0.0, 1.0, 0.0, 1.0, 0.0, 1.0, 0.0, 1.0, 0.0, 1.0, 0.0, 1.0, 0.0, 1.0, 0.0, 1.0, 0.0, 1.0, 0.0, 1.0, 0.0, 1.0, 0.0, 1.0, 0.0, 1.0, 0.0, 1.0, 0.0, 1.0, 0.0, 1.0, 0.0, 1.0, 0.0, 1.0, 0.0, 1.0, 0.0, 1.0, 0.0, 1.0, 0.0, 1.0, 0.0, 1.0, 0.0, 1.0, 0.0, 1.0, 0.0, 1.0, 0.0, 1.0, 0.0, 1.0, 0.0, 1.0, 0.0, 1.0, 0.0, 1.0, 0.0, 1.0, 0.0, 1.0, 0.0, 1.0, 0.0, 1.0, 0.0, 1.0, 0.0, 1.0, 0.0, 1.0, 0.0, 1.0, 0.0, 1.0, 0.0, 1.0, 0.0, 1.0, 0.0, 1.0, 0.0, 1.0, 0.0, 1.0, 0.0, 1.0, 0.0, 1.0, 0.0, 1.0, 0.0, 1.0, 0.0, 1.0, 0.0, 1.0, 0.0, 1.0, 0.0, 1.0, 0.0, 1.0, 0.0, 1.0, 0.0, 1.0, 0.0, 1.0, 0.0, 1.0, 0.0, 1.0, 0.0, 1.0, 0.0, 1.0, 0.0, 1.0, 0.0, 1.0, 0.0, 1.0, 0.0, 1.0, 0.0, 1.0, 0.0, 1.0, 0.0, 1.0, 0.0, 1.0, 0.0, 1.0, 0.0, 1.0, 0.0, 1.0, 0.0, 1.0, 0.0, 1.0, 0.0, 1.0, 0.0, 1.0, 0.0, 1.0, 0.0, 1.0, 0.0, 1.0, 0.0, 1.0, 0.0, 1.0, 0.0, 1.0, 0.0, 1.0, 0.0, 1.0, 0.0, 1.0, 0.0, 1.0, 0.0, 1.0, 0.0, 1.0, 0.0, 1.0, 0.0, 1.0, 0.0, 1.0, 0.0, 1.0, 0.0, 1.0, 0.0, 1.0, 0.0, 1.0, 0.0, 1.0, 0.0, 1.0, 0.0, 1.0, 0.0, 1.0, 0.0, 1.0, 0.0, 1.0, 0.0, 1.0, 0.0, 1.0, 0.0, 1.0, 0.0, 1.0, 0.0, 1.0, 0.0, 1.0, 0.0, 1.0, 0.0, 1.0, 0.0, 1.0, 0.0, 1.0, 0.0, 1.0, 0.0, 1.0, 0.0, 1.0, 0.0, 1.0, 0.0, 1.0, 0.0, 1.0, 0.0, 1.0, 0.0, 1.0, 0.0, 1.0, 0.0, 1.0, 0.0, 1.0, 0.0, 1.0, 0.0, 1.0, 0.0, 1.0, 0.0, 1.0, 0.0, 1.0, 0.0, 1.0, 0.0, 1.0, 0.0, 1.0, 0.0, 1.0, 0.0, 1.0, 0.0, 1.0, 0.0, 1.0, 0.0, 1.0, 0.0, 1.0, 0.0, 1.0, 0.0, 1.0, 0.0, 1.0, 0.0, 1.0, 0.0, 1.0, 0.0, 1.0, 0.0, 1.0, 0.0, 1.0, 0.0, 1.0, 0.0, 1.0, 0.0, 1.0, 0.0, 1.0, 0.0, 1.0, 0.0, 1.0, 0.0, 1.0, 0.0, 1.0, 0.0, 1.0, 0.0, 1.0, 0.0, 1.0, 0.0, 1.0, 0.0, 1.0, 0.0, 1.0, 0.0, 1.0, 0.0, 1.0, 0.0, 1.0, 0.0, 1.0, 0.0, 1.0, 0.0, 1.0, 0.0, 1.0, 0.0, 1.0, 0.0, 1.0, 0.0, 1.0, 0.0, 1.0, 0.0, 1.0, 0.0, 1.0, 0.0, 1.0, 0.0, 1.0, 0.0, 1.0, 0.0, 1.0, 0.0, 1.0, 0.0, 1.0, 0.0, 1.0, 0.0, 1.0, 0.0, 1.0, 0.0, 1.0, 0.0, 1.0, 0.0, 1.0, 0.0, 1.0, 0.0, 1.0, 0.0, 1.0, 0.0, 1.0, 0.0, 1.0, 0.0, 1.0, 0.0, 1.0, 0.0, 1.0, 0.0, 1.0, 0.0, 1.0, 0.0, 1.0, 0.0, 1.0, 0.0, 1.0, 0.0, 1.0, 0.0, 1.0, 0.0, 1.0, 0.0, 1.0, 0.0, 1.0, 0.0, 1.0, 0.0, 1.0, 0.0, 1.0, 0.0, 1.0, 0.0, 1.0, 0.0, 1.0, 0.0, 1.0, 0.0, 1.0, 0.0, 1.0, 0.0, 1.0, 0.0, 1.0, 0.0, 1.0, 0.0, 1.0, 0.0, 1.0, 0.0, 1.0, 0.0, 1.0, 0.0, 1.0, 0.0, 0.0, 0.0, 0.0, 0.0, 1.0, 0.0, 1.0, 0.0, 1.0, 0.0, 1.0, 0.0, 1.0, 0.0, 1.0, 0.0, 1.0, 0.0, 1.0, 0.0, 1.0, 0.0, 1.0, 0.0, 1.0, 0.0, 1.0, 0.0, 1.0, 0.0, 1.0, 0.0, 1.0, 0.0, 1.0, 0.0, 1.0, 0.0, 1.0, 0.0, 1.0, 0.0, 1.0, 0.0, 1.0, 0.0, 1.0, 0.0, 1.0, 0.0, 1.0, 0.0, 1.0, 0.0, 1.0, 0.0, 1.0, 0.0, 1.0, 0.0, 1.0, 0.0, 1.0, 0.0, 1.0, 0.0, 1.0, 0.0, 1.0, 0.0, 1.0, 0.0, 1.0, 0.0, 1.0, 0.0, 1.0, 0.0, 1.0, 0.0, 1.0, 0.0, 1.0, 0.0, 1.0, 0.0, 1.0, 0.0, 1.0, 0.0, 1.0, 0.0, 1.0, 0.0, 0.9887, 0.0, 1.0, 0.0, 1.0, 0.0, 1.0, 0.0, 1.0, 0.0, 1.0, 0.0, 1.0, 0.0, 1.0, 0.0, 1.0, 0.0, 0.0, 0.0, 0.0, 0.0, 0.25, 0.0, 0.5, 0.0, 1.0, 0.0, 1.0, 0.0, 1.0, 0.0, 1.0, 0.0, 1.0, 0.0, 1.0, 0.0, 1.0, 0.0, 1.0, 0.0, 1.0, 0.0, 1.0, 0.0, 1.0, 0.0, 1.0, 0.0, 1.0, 0.0, 1.0, 0.0, 1.0, 0.0, 1.0, 0.0, 1.0, 0.0, 1.0, 0.0, 1.0, 0.0, 1.0, 0.0, 1.0, 0.0, 1.0, 0.0, 1.0, 0.0, 1.0, 0.0, 1.0, 0.0, 1.0, 0.0, 1.0, 0.0, 1.0, 0.0, 1.0, 0.0, 1.0, 0.0, 0.0, 0.0, 1.0, 0.0, 1.0, 0.0, 1.0, 0.0, 1.0, 0.0, 1.0, 0.0, 1.0, 0.0, 1.0, 0.0, 1.0, 0.0, 1.0, 0.0, 1.0, 0.0, 1.0, 0.0, 1.0, 0.0, 1.0, 0.0, 1.0, 0.0, 1.0, 0.0, 1.0, 0.0, 1.0, 0.0, 1.0, 0.0, 1.0, 0.0, 1.0, 0.0, 1.0, 0.0, 1.0, 0.0, 1.0, 0.0, 1.0, 0.0, 1.0, 0.0, 1.0, 0.0, 1.0, 0.0, 1.0, 0.0, 0.0, 0.0, 1.0, 0.0, 1.0, 0.0, 1.0, 0.0, 0.0, 0.0, 0.0, 0.0, 1.0, 0.0, 1.0, 0.0, 1.0, 0.0, 1.0, 0.0, 0.0, 0.0, 1.0, 0.0, 1.0, 0.0, 0.0, 0.0, 0.0, 0.0, 0.0, 0.0, 0.0, 0.0, 1.0, 0.0, 1.0, 0.0, 1.0, 0.0, 1.0, 0.0, 0.0, 0.0, 0.0, 0.0, 1.0, 0.0, 1.0, 0.0, 1.0, 0.0, 1.0, 0.0, 1.0, 0.0, 1.0, 0.0, 1.0, 0.0, 1.0, 0.0, 1.0, 0.0, 1.0, 0.0, 1.0, 0.0, 1.0, 0.0, 1.0, 0.0, 1.0, 0.0, 1.0, 0.0, 1.0, 0.0, 1.0, 0.0, 1.0, 0.0, 1.0, 0.0, 1.0, 0.0, 1.0, 0.0, 1.0, 0.0, 1.0, 0.0, 1.0, 0.0, 1.0, 0.0, 1.0, 0.0, 1.0, 0.0, 1.0, 0.0, 1.0, 0.0, 1.0, 0.0, 1.0, 0.0, 1.0, 0.0, 1.0, 0.0, 1.0, 0.0, 1.0, 0.0, 1.0, 0.0, 1.0, 0.0, 0.0, 0.0, 0.0, 0.0, 1.0, 0.0, 1.0, 0.0, 1.0, 0.0, 1.0, 0.0, 1.0, 0.0, 1.0, 0.0, 1.0, 0.0, 1.0, 0.0, 1.0, 0.0, 1.0, 0.0, 1.0, 0.0, 1.0, 0.0, 1.0, 0.0, 1.0, 0.0, 1.0, 0.0, 1.0, 0.0, 1.0, 0.0, 1.0, 0.0, 1.0, 0.0, 1.0, 0.0, 1.0, 0.0, 1.0, 0.0, 1.0, 0.0, 1.0, 0.0, 1.0, 0.0, 1.0, 0.0, 1.0, 0.0, 1.0, 0.0, 1.0, 0.0, 1.0, 0.0, 1.0, 0.0, 1.0, 0.0, 1.0, 0.0, 1.0, 0.0, 1.0, 0.0, 1.0, 0.0, 1.0, 0.0, 1.0, 0.0, 1.0, 0.0, 1.0, 0.0, 1.0, 0.0, 1.0, 0.0, 1.0, 0.0, 1.0, 0.0, 1.0, 0.0, 1.0, 0.0, 0.0, 0.0, 0.0, 0.0, 1.0, 0.0, 1.0, 0.0, 1.0, 0.0, 1.0, 0.0, 1.0, 0.0, 1.0, 0.0, 1.0, 0.0, 1.0, 0.0, 1.0, 0.0, 1.0, 0.0, 1.0, 0.0, 1.0, 0.0, 1.0, 0.0, 1.0, 0.0, 1.0, 0.0, 1.0, 0.0, 1.0, 0.0, 1.0, 0.0, 1.0, 0.0, 1.0, 0.0, 1.0, 0.0, 1.0, 0.0, 0.0, 0.0, 0.0, 0.0, 1.0, 0.0, 1.0, 0.0, 1.0, 0.0, 1.0, 0.0, 1.0, 0.0, 1.0, 0.0, 1.0, 0.0, 1.0, 0.0, 1.0, 0.0, 1.0, 0.0, 1.0, 0.0, 1.0, 0.0, 1.0, 0.0, 0.0, 0.0, 1.0, 0.0, 1.0, 0.0, 0.0, 0.0, 1.0, 0.0, 1.0, 0.0, 1.0, 0.0, 1.0, 0.0, 1.0, 0.0, 1.0, 0.0, 1.0, 0.0, 1.0, 0.0, 1.0, 0.0, 1.0, 0.0, 1.0, 0.0, 1.0, 0.0, 1.0, 0.0, 1.0, 0.0, 1.0, 0.0, 1.0, 0.0, 1.0, 0.0, 1.0, 0.0, 0.0, 0.0, 0.0, 0.0, 0.0, 0.0, 0.0, 0.0, 1.0, 0.0, 1.0, 0.0, 1.0, 0.0, 1.0, 0.0, 1.0, 0.0, 1.0, 0.0, 1.0, 0.0, 1.0, 0.0, 1.0, 0.0, 1.0, 0.0, 1.0, 0.0, 1.0, 0.0, 0.0, 0.0, 0.0, 0.0, 0.0, 0.0, 0.0, 0.0, 1.0, 0.0, 1.0, 0.0, 1.0, 0.0, 1.0, 0.0, 1.0, 0.0, 1.0, 0.0, 0.0, 0.0, 0.0, 0.0, 0.0, 0.0, 0.0, 0.0, 0.0, 0.0, 0.0, 0.0, 0.0, 0.0, 0.0, 0.0, 0.0, 0.0, 0.0, 0.0, 0.0, 0.0, 0.0, 0.0, 0.0, 0.0, 0.0, 0.0, 0.0, 0.0, 0.0, 0.0, 0.0, 0.0, 0.0, 0.0, 0.0, 0.0, 0.0, 0.0, 0.0, 0.0, 0.0, 0.0, 0.0, 0.0, 0.0, 0.0, 0.0, -9.385e-10, 0.0, 1.0, 0.0, 1.0, 0.0, 0.0, 0.0, 0.0, 0.0, 0.0, 0.0, 0.0, 0.0, 0.0, 0.0, 0.0, 0.0, 1.0, 0.0, 1.0, 0.0, 0.0, 0.0, 0.0, 0.0, 0.0, 0.0, 0.0, 0.0, 0.0, 0.0, 0.0, 0.0, 0.0, 0.0, 0.0, 0.0, 0.0, 0.0, 0.0, 0.0, 0.0, 0.0, 0.0, 0.0, 0.0, 0.0, 0.0, 0.0, 0.0, 0.0, 0.0, 0.0, 0.0, 0.0, 0.0, 0.0, 0.0, 0.0, 0.0, 0.0, 0.0, 0.0, -9.385e-10, 0.0, 0.0, 0.0, 0.0, 0.0, 0.0, 0.0, 0.0, 0.0, 0.0, 0.0, 0.0, 0.0, 0.0, 0.0, 0.0, 0.0, 0.0, 0.0, 0.0, 0.0, 0.0, 0.0, 0.0, 0.0, 0.0, 0.0, 0.0, 0.0, 0.0, 0.0, 0.0, 0.0, 0.0, 0.0, 0.0, 0.0, 0.0, 0.0, 0.0, 0.0, 0.0, 0.0, 0.0, 0.0, 0.0, 0.0, 0.0, 0.0, 0.0, 0.0, 0.0, 0.0, -9.385e-10, 0.0, 0.0, 0.0, 0.0, 0.0, 0.0, 0.0, 0.0, 0.0, 0.0, 0.0, 0.0, 0.0, 0.0, 0.0, 0.0, 0.0, 0.0, 0.0, 0.0, 0.0, 0.0, 0.0, 0.0, 0.0, 0.0, 0.0, 0.0, 0.0, 0.0, 0.0, 0.0, 0.0, 0.0, 0.0, 1.0, 0.0, 1.0, 0.0, -9.385e-10, 0.0, 0.0, 0.0, 0.0, 0.0, 0.0, 0.0, 0.0, 0.0, 0.0, 0.0, 0.0, 0.0, 0.0, 0.0, 0.0, 0.0, 0.0, 0.0, 0.0, 0.0, 0.0, 0.0, 0.0, 0.0, 0.0, 0.0, 0.0, 0.0, 0.0, 0.0, 0.0, 0.0, 0.0, 0.0, 0.0, 0.0, 0.0, 0.0, 0.0, 0.0, 0.0, 0.0, 0.0, 0.0, 0.0, 0.0, 0.0, 0.0, 0.0, 0.0, 0.0, 0.0, 0.0, 0.0, 0.0, 0.0, 0.0, 0.0, 0.0, 0.0, 0.0, 0.0, 0.0, 0.0, 1.0, 0.0, 1.0, 0.0, 0.0, 0.0, 0.0, 0.0, 0.0, 0.0, 0.0, 0.0, 0.0, 0.0, 0.0, 0.0, 1.0, 0.0, 1.0, 0.0, 0.0, 0.0, 0.0, 0.0, 0.0, 0.0, 0.0, 0.0, 0.0, 0.0, 0.0, 0.0, 0.0, 0.0, 0.0, 0.0, 0.0, 0.0, 0.0, 0.0, 0.0, 0.0, 0.0, 0.0, 0.0, 0.0, 0.0, 0.0, 0.0, 0.0, 0.0, 0.0, 0.0, 0.0, 0.0, 0.0, 0.0, 0.0, 0.0, 0.0, 0.0, 0.0, 0.0, 0.0, 0.0, 0.0, 0.0, 0.0, 0.0, 0.0, 0.0, 0.0, 0.0, 0.0, 0.0, 0.0, 0.0, 0.0, 0.0, 0.0, 0.0, 0.0, 0.0, 0.0, 0.0, 0.0, 0.0, 0.0, 0.0, 0.0, 0.0, 0.0, 0.0, 0.0, 0.0, 0.0, 0.0, 0.0, 0.0, 0.0, 0.0, 0.0, 1.0, 0.0, 1.0, 0.0, 0.0, 0.0, 0.0, 0.0, 0.0, 0.0, 0.0, 0.0, 0.0, 0.0, 0.0, 0.0, 0.0, 0.0, 0.0, 0.0, 0.0, 0.0, 0.0, 0.0, 0.0, 0.0, 0.0, 0.0, 0.0, 0.0, 0.0, 0.0, 0.0, 0.0, 0.0, 0.0, 0.0, 0.0, 0.0, 0.0, 0.0, 0.0, 0.0, 0.0, 0.0, 0.0, 0.0, 0.0, 0.0, 0.0, 0.0, 0.0, 0.0, 0.0, 0.0, 0.0, 0.0, 0.0, 0.0, 0.0, 0.0, 0.0, 0.0, 0.0, 0.0, 0.0, 0.0, 0.0, 0.0, 0.0, 0.0, 0.0, 0.0, 0.0, 0.0, 0.0, 0.0, 0.0, 0.0, 0.0, 0.0, 0.0, 0.0, 0.0, 0.0, 0.0, 0.0, 0.0, 0.0, 0.0, 0.0, 0.0, 0.0, 0.0, 0.0, 0.0, 0.0, 0.0, 0.0, 0.0, 0.0, 0.0, 0.0, 0.0, 0.0, 0.0, 1.0, 0.0, 0.0, 1.0, 0.0, 1.0, 0.0, 1.0, 0.0, 1.0, 0.0, 1.0, 0.0, 1.0, 0.0, 1.0, 0.0, 1.0, 0.0, 0.0, 0.0, 0.0, 0.0, 0.0, 0.0, 0.0, 0.0, 0.0, 0.0, 0.0, 0.0, 0.0, 0.0, 0.0, 0.0, 1.0, 0.0, 1.0, 0.0, 1.0, 0.0, 1.0, 0.0, 0.0, 0.0, 0.0, 0.0, 0.0, 0.0, 0.0, 0.0, 0.0, 0.0, 0.0, 0.0, 0.0, 0.0, 0.0, 0.0, 1.0, 0.0, 1.0, 0.0, 1.0, 0.0, 1.0, 0.0, 0.0, 0.0, 0.0, 0.0, 0.0, 0.0, 0.0, 0.0, 1.0, 0.0, 1.0, 0.0, 1.0, 0.0, 1.0, 0.0, 1.0, 0.0, 1.0, 0.0, 1.0, 0.0, 1.0, 0.0, 1.0, 0.0, 1.0, 0.0, 1.0, 0.0, 1.0, 0.0, 1.0, 0.0, 1.0, 0.0, 1.0, 0.0, 1.0, 0.0, 0.0, 0.0, 0.0, 0.0, 0.0, 0.0, 0.0, 0.0, 0.0, 0.0, 1.0, 0.0, 1.0, 0.0, 0.0, 0.0])
me_plane.materials.append(mat_material_002)
me_plane.use_remesh_preserve_volume = False
me_plane.use_remesh_preserve_attributes = False
me_plane.use_mirror_vertex_groups = False
me_plane.update()
me_cc_2019cas030008_03_640_g1w = bpy.data.meshes.new('cc_2019CAS030008_03_640_G1W')
me_cc_2019cas030008_03_640_g1w.from_pydata([(-0.6361, -0.2171, 0.0), (0.6375, -0.2171, 0.0), (-0.6361, 0.2261, 0.0), (0.6375, 0.2261, 0.0)], [], [(0, 1, 3, 2)])
_uv = me_cc_2019cas030008_03_640_g1w.uv_layers.new(name='UVMap')
_uv.uv.foreach_set('vector', [0.02291, 0.2829, 0.9781, 0.2829, 0.9781, 0.7261, 0.02291, 0.7261])
me_cc_2019cas030008_03_640_g1w.materials.append(mat_cc_2019cas030008_03_640_g1w)
me_cc_2019cas030008_03_640_g1w.use_remesh_preserve_volume = False
me_cc_2019cas030008_03_640_g1w.use_remesh_preserve_attributes = False
me_cc_2019cas030008_03_640_g1w.use_mirror_vertex_groups = False
me_cc_2019cas030008_03_640_g1w.update()

# ---- objects
ob_escalade_side_view = bpy.data.objects.new('escalade side view', me_cadillac_escalade__2018___limited_to_500px__005)
ob_escalade_top_view = bpy.data.objects.new('escalade top view', me_cadillac_escalade__2018___limited_to_500px__006)
ob_escalade_back_view = bpy.data.objects.new('escalade back view', me_cadillac_escalade__2018___limited_to_500px__007)
ob_escalade_front_view = bpy.data.objects.new('escalade front view', me_cadillac_escalade__2018___limited_to_500px__008)
ob_plane = bpy.data.objects.new('Plane', me_plane)
ob_realistic_escalade_side_view = bpy.data.objects.new('realistic escalade side view', me_cc_2019cas030008_03_640_g1w)

# ---- transforms, parenting, visibility, modifiers, constraints
ob_escalade_side_view.location = (0.0, -1.5, 0.0)
ob_escalade_side_view.rotation_euler = (1.571, 2.227e-16, 2.213e-16)
ob_escalade_side_view.scale = (1.84, 1.88, 1.88)
ob_escalade_side_view.color = (0.9643, 0.9109, 1.0, 1.0)
ob_escalade_side_view.display.show_shadows = False
ob_escalade_side_view.lineart.crease_threshold = 0.0
ob_escalade_top_view.location = (-0.005182, 0.0, -1.0)
ob_escalade_top_view.rotation_euler = (0.0, -0.0, -1.577)
ob_escalade_top_view.scale = (1.874, 1.871, 1.863)
ob_escalade_top_view.lineart.crease_threshold = 0.0
ob_escalade_back_view.location = (-2.0, -0.007346, 0.007702)
ob_escalade_back_view.scale = (2.811, 2.047, 1.933)
ob_escalade_back_view.lineart.crease_threshold = 0.0
ob_escalade_front_view.location = (2.0, 0.0, 0.003232)
ob_escalade_front_view.rotation_euler = (-1.554, -3.136, 1.31)
ob_escalade_front_view.scale = (1.489, 1.378, 1.885)
ob_escalade_front_view.lineart.crease_threshold = 0.0
ob_plane.location = (0.0, 0.0, 0.3918)
ob_plane.color = (0.0, 0.0, 0.0, 1.0)
ob_plane.display_type = 'WIRE'
ob_plane.show_wire = True
ob_plane.show_in_front = True
ob_plane.display.show_shadows = False
ob_plane.lineart.crease_threshold = 0.0
_m = ob_plane.modifiers.new('Mirror', 'MIRROR')
_m.use_axis = (False, True, False)
_m.use_clip = True
ob_realistic_escalade_side_view.location = (0.0, -1.5, 0.01349)
ob_realistic_escalade_side_view.rotation_euler = (1.571, 0.0, 3.142)
ob_realistic_escalade_side_view.scale = (1.83, 1.83, 1.0)
ob_realistic_escalade_side_view.lineart.crease_threshold = 0.0

# ---- collection membership
col_collection.objects.link(ob_escalade_side_view)
col_collection.objects.link(ob_escalade_top_view)
col_collection.objects.link(ob_escalade_back_view)
col_collection.objects.link(ob_escalade_front_view)
col_collection.objects.link(ob_plane)
col_collection.objects.link(ob_realistic_escalade_side_view)

# ---- scene / render settings (as saved in the file)
scene.frame_start = 1; scene.frame_end = 250; scene.frame_set(73)
scene.render.engine = 'BLENDER_EEVEE_NEXT'
scene.cycles.use_denoising = False
scene.cycles.samples = 128
scene.cycles.sampling_pattern = 'TABULATED_SOBOL'
scene.cycles.use_adaptive_sampling = False
scene.cycles.use_light_tree = False
scene.view_settings.view_transform = 'Filmic'
bpy.context.view_layer.update()

# ---- added for rendering (the .blend has no active camera and no usable light): camera, sun
cam_auto = bpy.data.cameras.new('AutoCamera')
cam_auto.lens = 50.0
cam_auto.sensor_width = 36.0
cam_auto.clip_end = 1000.0
ob_auto_camera = bpy.data.objects.new('AutoCamera', cam_auto)
scene.collection.objects.link(ob_auto_camera)
ob_auto_camera.location = (4.70331, -5.97051, 3.37143)
ob_auto_camera.rotation_euler = (1.09748, -7.21219e-08, 0.694738)
scene.camera = ob_auto_camera
light_auto_sun = bpy.data.lights.new('AutoSun', 'SUN')
light_auto_sun.energy = 3.0
light_auto_sun.angle = 0.0523599
ob_auto_sun = bpy.data.objects.new('AutoSun', light_auto_sun)
scene.collection.objects.link(ob_auto_sun)
ob_auto_sun.rotation_euler = (0.872665, 0.174533, 0.523599)
bpy.context.view_layer.update()
